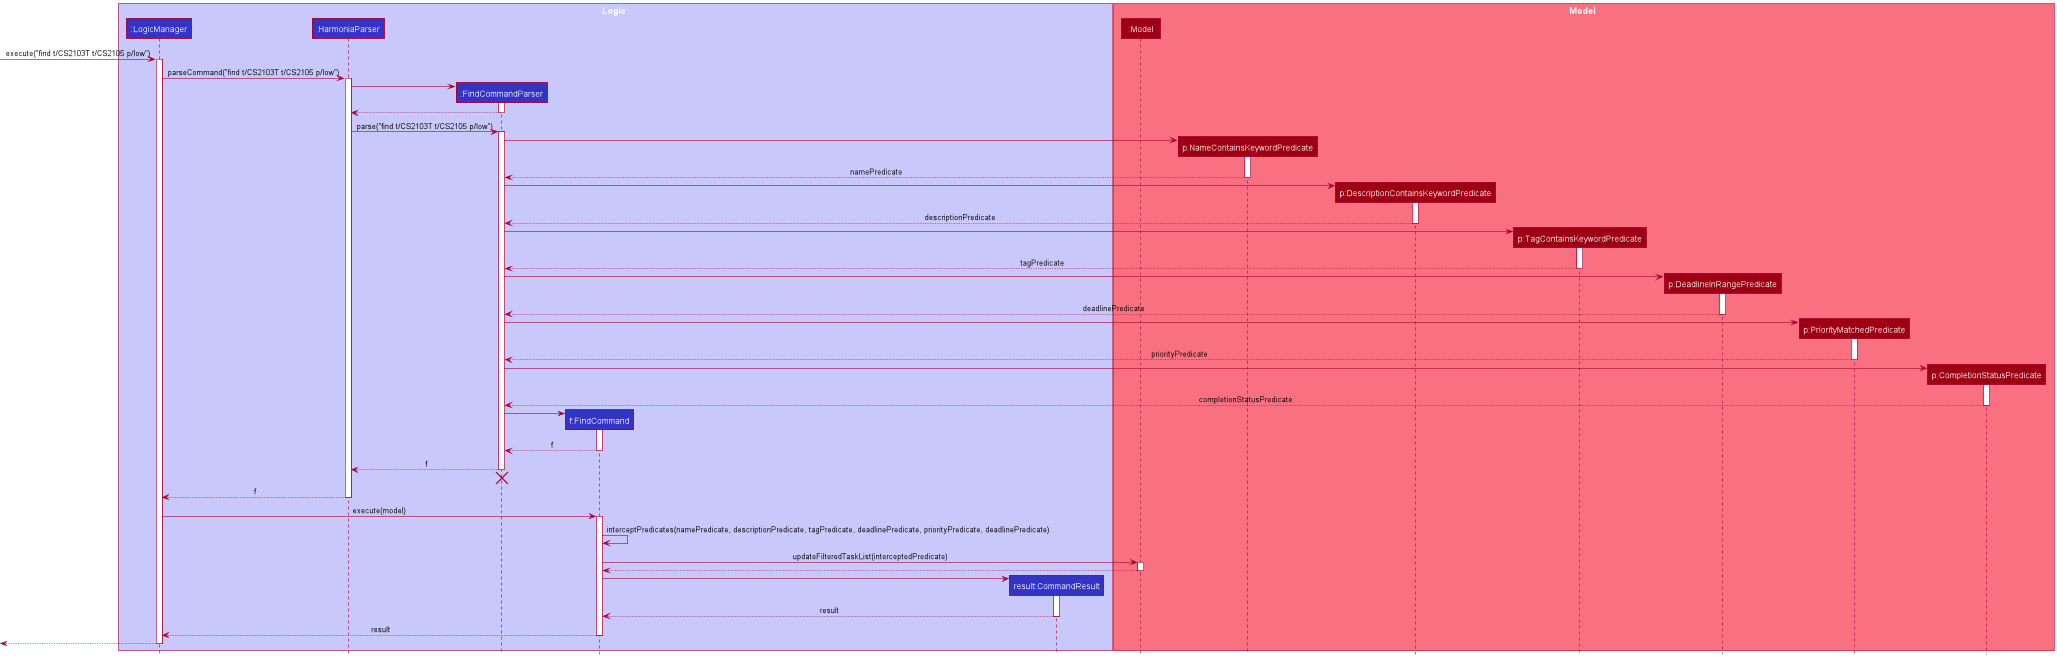

The diagram above was rendered by PlantUML. Its source (embedded in the PNG):
@startuml
!include style.puml

box Logic LOGIC_COLOR_T1
participant ":LogicManager" as LogicManager LOGIC_COLOR
participant ":HarmoniaParser" as HarmoniaParser LOGIC_COLOR
participant ":FindCommandParser" as FindCommandParser LOGIC_COLOR
participant "f:FindCommand" as FindCommand LOGIC_COLOR
participant "result:CommandResult" as CommandResult LOGIC_COLOR
end box

box Model MODEL_COLOR_T1
participant ":Model" as Model MODEL_COLOR
participant "p:NameContainsKeywordPredicate" as NameContainsKeywordPredicate MODEL_COLOR
participant "p:DescriptionContainsKeywordPredicate" as DescriptionContainsKeywordPredicate MODEL_COLOR
participant "p:TagContainsKeywordPredicate" as TagContainsKeywordPredicate MODEL_COLOR
participant "p:DeadlineInRangePredicate" as DeadlineInRangePredicate MODEL_COLOR
participant "p:PriorityMatchedPredicate" as PriorityMatchedPredicate MODEL_COLOR
participant "p:CompletionStatusPredicate" as CompletionStatusPredicate MODEL_COLOR
end box

[-> LogicManager : execute("find t/CS2103T t/CS2105 p/low")
activate LogicManager

LogicManager -> HarmoniaParser : parseCommand("find t/CS2103T t/CS2105 p/low")
activate HarmoniaParser

create FindCommandParser
HarmoniaParser -> FindCommandParser
activate FindCommandParser

FindCommandParser --> HarmoniaParser
deactivate FindCommandParser

HarmoniaParser -> FindCommandParser : parse("find t/CS2103T t/CS2105 p/low")
activate FindCommandParser


create NameContainsKeywordPredicate
FindCommandParser -> NameContainsKeywordPredicate
activate NameContainsKeywordPredicate

NameContainsKeywordPredicate --> FindCommandParser : namePredicate
deactivate NameContainsKeywordPredicate


create DescriptionContainsKeywordPredicate
FindCommandParser -> DescriptionContainsKeywordPredicate
activate DescriptionContainsKeywordPredicate

DescriptionContainsKeywordPredicate --> FindCommandParser : descriptionPredicate
deactivate DescriptionContainsKeywordPredicate


create TagContainsKeywordPredicate
FindCommandParser -> TagContainsKeywordPredicate
activate TagContainsKeywordPredicate

TagContainsKeywordPredicate --> FindCommandParser : tagPredicate
deactivate TagContainsKeywordPredicate

create DeadlineInRangePredicate
FindCommandParser -> DeadlineInRangePredicate
activate DeadlineInRangePredicate

DeadlineInRangePredicate --> FindCommandParser : deadlinePredicate
deactivate DeadlineInRangePredicate


create PriorityMatchedPredicate
FindCommandParser -> PriorityMatchedPredicate
activate PriorityMatchedPredicate

PriorityMatchedPredicate --> FindCommandParser : priorityPredicate
deactivate PriorityMatchedPredicate


create CompletionStatusPredicate
FindCommandParser -> CompletionStatusPredicate
activate CompletionStatusPredicate

CompletionStatusPredicate --> FindCommandParser : completionStatusPredicate
deactivate CompletionStatusPredicate


create FindCommand
FindCommandParser -> FindCommand
activate FindCommand

FindCommand --> FindCommandParser : f
deactivate FindCommand

FindCommandParser --> HarmoniaParser : f
deactivate FindCommandParser
'Hidden arrow to position the destroy marker below the end of the activation bar.
FindCommandParser -[hidden]-> HarmoniaParser
destroy FindCommandParser

HarmoniaParser --> LogicManager : f
deactivate HarmoniaParser

LogicManager -> FindCommand : execute(model)
activate FindCommand

FindCommand -> FindCommand : interceptPredicates(namePredicate, descriptionPredicate, tagPredicate, deadlinePredicate, priorityPredicate, deadlinePredicate)

FindCommand -> Model : updateFilteredTaskList(interceptedPredicate)
activate Model

Model --> FindCommand
deactivate Model

create CommandResult
FindCommand -> CommandResult
activate CommandResult

CommandResult --> FindCommand : result
deactivate CommandResult

FindCommand --> LogicManager : result
deactivate FindCommand

[<--LogicManager
deactivate LogicManager
@enduml